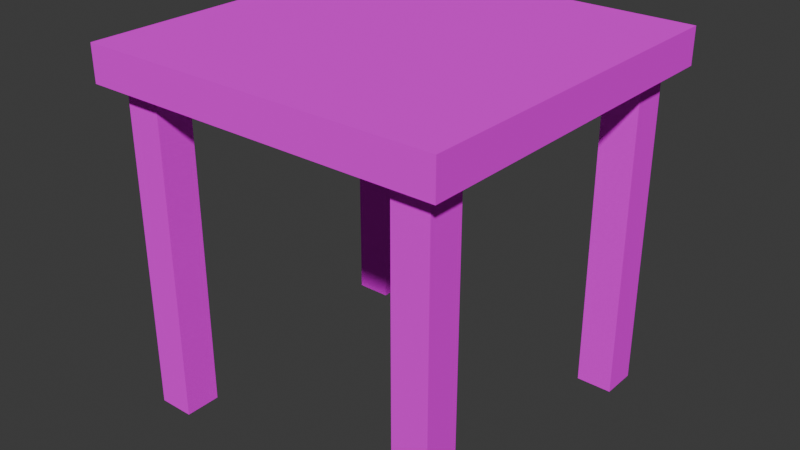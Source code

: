 # Source: woodtable.blend  (saved by Blender 4.1.24; exported with 4.5.12 LTS)
import bpy
from mathutils import Matrix  # noqa: F401  (used for matrix-valued properties, if any)

bpy.ops.wm.read_factory_settings(use_empty=True)
scene = bpy.context.scene
scene.name = 'Scene'

# ---- images (referenced by path relative to the original .blend; pixels are not part of the script)
import os
ASSET_DIR = os.environ.get("B2B_ASSET_DIR", "")  # directory of the original .blend (textures are referenced by path, not embedded)
HERE = os.path.dirname(os.path.abspath(__file__))  # packed textures are extracted next to this script under _unpacked/

def load_image(name, relpath, width, height, colorspace="sRGB"):
    """Load a texture the original file referenced (path relative to the .blend, or extracted next to this script)."""
    p = next((c for c in (os.path.join(HERE, relpath), os.path.join(ASSET_DIR, relpath)) if relpath and os.path.exists(c)), "")
    if p:
        img = bpy.data.images.load(p, check_existing=True)
        img.name = name
    else:  # same state as the original file: an image datablock whose file is absent (Cycles renders it pink)
        img = bpy.data.images.new(name, width, height)
        img.source = "FILE"
        img.filepath = "//" + (relpath or name)
    img.colorspace_settings.name = colorspace
    return img
img_woodtable = load_image('WoodTable', 'WoodTable.png', 1024, 1024, 'sRGB')

# ---- materials (node trees are filled in below, after node groups)
mat_woodtable = bpy.data.materials.new('woodtable')
mat_woodtable.alpha_threshold = 0.0
mat_woodtable.use_transparent_shadow = False
mat_woodtable.roughness = 0.5
mat_woodtable.line_color = (0.0, 0.0, 0.0, 1.0)

# ---- material node trees
mat_woodtable.use_nodes = True; mat_woodtable.node_tree.nodes.clear()
_N = mat_woodtable.node_tree.nodes; _L = mat_woodtable.node_tree.links
n0 = _N.new('ShaderNodeOutputMaterial'); n0.name = 'Material Output'; n0.location = (300, 300)
n1 = _N.new('ShaderNodeBsdfPrincipled'); n1.name = 'Principled BSDF'; n1.location = (10, 300)
n1.inputs[2].default_value = 0.0
n1.inputs[3].default_value = 1.0
n2 = _N.new('ShaderNodeTexImage'); n2.name = 'Image Texture'; n2.location = (-309, 228)
n2.image = img_woodtable
_L.new(n1.outputs[0], n0.inputs[0])
_L.new(n2.outputs[0], n1.inputs[0])
n0.is_active_output = True

# ---- world
world_world = bpy.data.worlds.new('World'); scene.world = world_world
world_world.use_nodes = True; world_world.node_tree.nodes.clear()
_N = world_world.node_tree.nodes; _L = world_world.node_tree.links
n0 = _N.new('ShaderNodeOutputWorld'); n0.name = 'World Output'; n0.location = (300, 300)
n1 = _N.new('ShaderNodeBackground'); n1.name = 'Background'; n1.location = (10, 300)
n1.inputs[0].default_value = (0.05088, 0.05088, 0.05088, 1.0)
_L.new(n1.outputs[0], n0.inputs[0])
n0.is_active_output = True
world_world.color = (0.05088, 0.05088, 0.05088)
world_world.use_sun_shadow = False
world_world.sun_shadow_jitter_overblur = 0.0

# ---- meshes
me_woodtable = bpy.data.meshes.new('woodtable')
me_woodtable.from_pydata([(-1.0, -1.0, 0.8), (-1.0, -1.0, 1.0), (-1.0, 1.0, 0.8), (-1.0, 1.0, 1.0), (1.0, -1.0, 0.8), (1.0, -1.0, 1.0), (1.0, 1.0, 0.8), (1.0, 1.0, 1.0), (-0.9, -0.9, -1.0), (-0.9, -0.9, 0.8), (-0.9, -0.7, -1.0), (-0.9, -0.7, 0.8), (-0.7, -0.9, -1.0), (-0.7, -0.9, 0.8), (-0.7, -0.7, -1.0), (-0.7, -0.7, 0.8), (0.7, -0.9, -1.0), (0.7, -0.9, 0.8), (0.7, -0.7, -1.0), (0.7, -0.7, 0.8), (0.9, -0.9, -1.0), (0.9, -0.9, 0.8), (0.9, -0.7, -1.0), (0.9, -0.7, 0.8), (0.7, 0.7, -1.0), (0.7, 0.7, 0.8), (0.7, 0.9, -1.0), (0.7, 0.9, 0.8), (0.9, 0.7, -1.0), (0.9, 0.7, 0.8), (0.9, 0.9, -1.0), (0.9, 0.9, 0.8), (-0.9, 0.7, -1.0), (-0.9, 0.7, 0.8), (-0.9, 0.9, -1.0), (-0.9, 0.9, 0.8), (-0.7, 0.7, -1.0), (-0.7, 0.7, 0.8), (-0.7, 0.9, -1.0), (-0.7, 0.9, 0.8)], [], [(0, 1, 3, 2), (2, 3, 7, 6), (6, 7, 5, 4), (4, 5, 1, 0), (2, 6, 4, 0), (7, 3, 1, 5), (8, 9, 11, 10), (10, 11, 15, 14), (14, 15, 13, 12), (12, 13, 9, 8), (10, 14, 12, 8), (16, 17, 19, 18), (18, 19, 23, 22), (22, 23, 21, 20), (20, 21, 17, 16), (18, 22, 20, 16), (24, 25, 27, 26), (26, 27, 31, 30), (30, 31, 29, 28), (28, 29, 25, 24), (26, 30, 28, 24), (32, 33, 35, 34), (34, 35, 39, 38), (38, 39, 37, 36), (36, 37, 33, 32), (34, 38, 36, 32)])
_uv = me_woodtable.uv_layers.new(name='UVMap')
_uv.uv.foreach_set('vector', [0.5624, 0.9999, 0.4376, 0.9999, 0.4376, 9.996e-05, 0.5624, 9.99e-05, 0.5624, 0.9999, 0.4376, 0.9999, 0.4376, 9.996e-05, 0.5624, 9.99e-05, 0.4376, 0.0001001, 0.5624, 9.996e-05, 0.5624, 0.9999, 0.4376, 0.9999, 0.4376, 0.0001001, 0.5624, 9.996e-05, 0.5624, 0.9999, 0.4376, 0.9999, 9.999e-05, 0.9999, 9.996e-05, 9.996e-05, 0.9999, 0.0001, 0.9999, 0.9999, 0.9999, 9.999e-05, 0.9999, 0.9999, 0.0001001, 0.9999, 9.996e-05, 0.0001, 0.0001001, 0.9999, 0.0001, 0.0001, 0.1249, 0.0001, 0.1249, 0.9999, 0.0001001, 0.9999, 0.0001, 0.0001, 0.1249, 0.0001, 0.1249, 0.9999, 0.1249, 0.0001, 0.1249, 0.9999, 0.0001, 0.9999, 9.994e-05, 0.0001, 0.1249, 0.0001, 0.1249, 0.9999, 0.0001, 0.9999, 9.994e-05, 0.0001, 9.999e-05, 0.9999, 9.996e-05, 9.996e-05, 0.1249, 0.0001, 0.1249, 0.9999, 0.0001001, 0.9999, 0.0001, 0.0001, 0.1249, 0.0001, 0.1249, 0.9999, 0.0001001, 0.9999, 0.0001, 0.0001, 0.1249, 0.0001, 0.1249, 0.9999, 0.1249, 0.0001, 0.1249, 0.9999, 0.0001, 0.9999, 9.994e-05, 0.0001, 0.1249, 0.0001, 0.1249, 0.9999, 0.0001, 0.9999, 9.994e-05, 0.0001, 9.999e-05, 0.9999, 9.996e-05, 9.996e-05, 0.1249, 0.0001, 0.1249, 0.9999, 0.0001001, 0.9999, 0.0001, 0.0001, 0.1249, 0.0001, 0.1249, 0.9999, 0.0001001, 0.9999, 0.0001, 0.0001, 0.1249, 0.0001, 0.1249, 0.9999, 0.1249, 0.0001, 0.1249, 0.9999, 0.0001, 0.9999, 9.994e-05, 0.0001, 0.1249, 0.0001, 0.1249, 0.9999, 0.0001, 0.9999, 9.994e-05, 0.0001, 9.999e-05, 0.9999, 9.996e-05, 9.996e-05, 0.1249, 0.0001, 0.1249, 0.9999, 0.0001001, 0.9999, 0.0001, 0.0001, 0.1249, 0.0001, 0.1249, 0.9999, 0.0001001, 0.9999, 0.0001, 0.0001, 0.1249, 0.0001, 0.1249, 0.9999, 0.1249, 0.0001, 0.1249, 0.9999, 0.0001, 0.9999, 9.994e-05, 0.0001, 0.1249, 0.0001, 0.1249, 0.9999, 0.0001, 0.9999, 9.994e-05, 0.0001, 9.999e-05, 0.9999, 9.996e-05, 9.996e-05, 0.1249, 0.0001, 0.1249, 0.9999])
me_woodtable.materials.append(mat_woodtable)
me_woodtable.update()

# ---- objects
ob_woodtable = bpy.data.objects.new('woodtable', me_woodtable)

# ---- transforms, parenting, visibility, modifiers, constraints
ob_woodtable.location = (0.0, 0.0, 0.0)

# ---- collection membership
scene.collection.objects.link(ob_woodtable)

# ---- scene / render settings (as saved in the file)
scene.frame_start = 1; scene.frame_end = 250; scene.frame_set(1)
scene.render.engine = 'BLENDER_EEVEE_NEXT'
scene.cycles.sampling_pattern = 'TABULATED_SOBOL'
scene.eevee.ray_tracing_options.trace_max_roughness = 0.0
bpy.context.view_layer.update()

# ---- added for rendering (the .blend has no active camera and no usable light): camera, sun
cam_auto = bpy.data.cameras.new('AutoCamera')
cam_auto.lens = 50.0
cam_auto.sensor_width = 36.0
cam_auto.clip_end = 1000.0
ob_auto_camera = bpy.data.objects.new('AutoCamera', cam_auto)
scene.collection.objects.link(ob_auto_camera)
ob_auto_camera.location = (3.20507, -3.84609, 2.56406)
ob_auto_camera.rotation_euler = (1.09748, -7.21219e-08, 0.694738)
scene.camera = ob_auto_camera
light_auto_sun = bpy.data.lights.new('AutoSun', 'SUN')
light_auto_sun.energy = 3.0
light_auto_sun.angle = 0.0523599
ob_auto_sun = bpy.data.objects.new('AutoSun', light_auto_sun)
scene.collection.objects.link(ob_auto_sun)
ob_auto_sun.rotation_euler = (0.872665, 0.174533, 0.523599)
bpy.context.view_layer.update()
